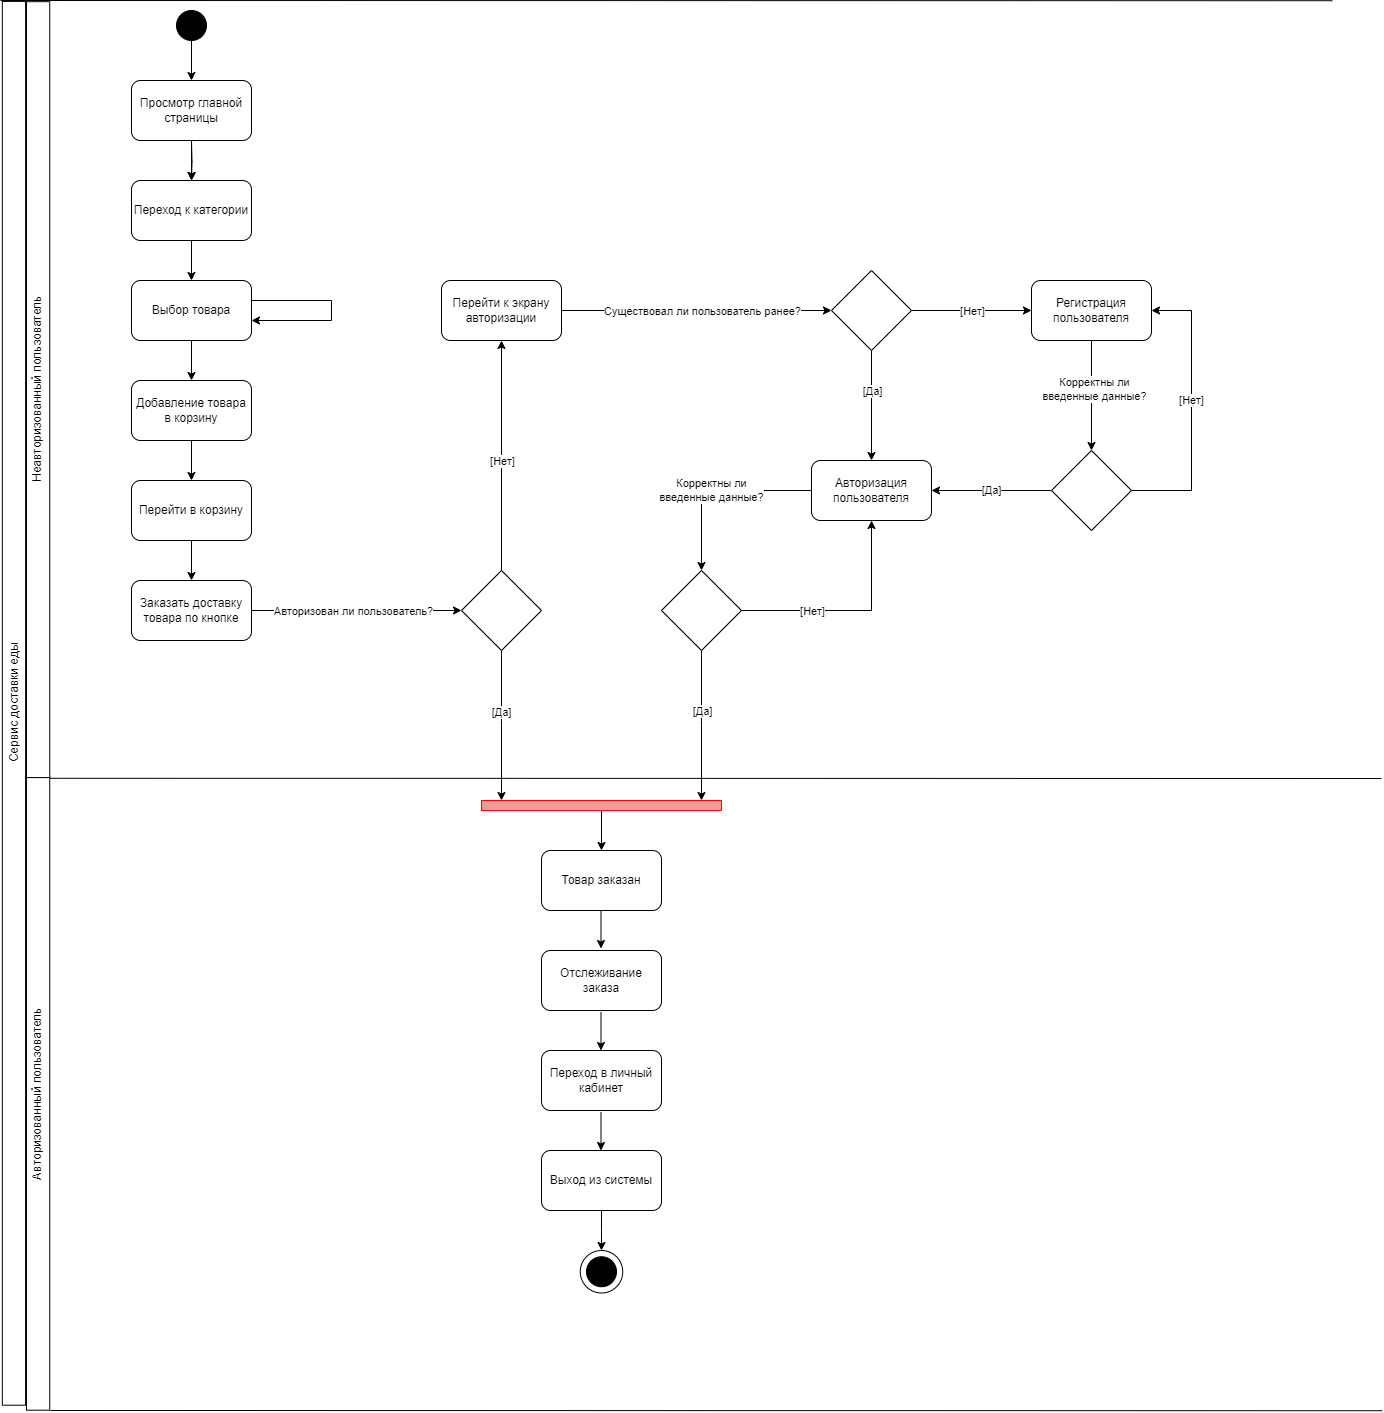

The diagram above was exported from draw.io. Its source (the exported page's mxGraphModel, read from the mxfile embedded in the PNG):
<mxGraphModel dx="1877" dy="541" grid="1" gridSize="10" guides="1" tooltips="1" connect="1" arrows="1" fold="1" page="1" pageScale="1" pageWidth="827" pageHeight="1169" math="0" shadow="0">
  <root>
    <mxCell id="0" />
    <mxCell id="1" parent="0" />
    <mxCell id="6gLOxktrXLri5-o0ce_e-85" value="" style="ellipse;whiteSpace=wrap;html=1;aspect=fixed;" parent="1" vertex="1">
      <mxGeometry x="488.75" y="1390" width="42.5" height="42.5" as="geometry" />
    </mxCell>
    <mxCell id="6gLOxktrXLri5-o0ce_e-8" style="edgeStyle=orthogonalEdgeStyle;rounded=0;orthogonalLoop=1;jettySize=auto;html=1;entryX=0.5;entryY=0;entryDx=0;entryDy=0;" parent="1" source="6gLOxktrXLri5-o0ce_e-1" target="6gLOxktrXLri5-o0ce_e-2" edge="1">
      <mxGeometry relative="1" as="geometry" />
    </mxCell>
    <mxCell id="6gLOxktrXLri5-o0ce_e-1" value="" style="ellipse;whiteSpace=wrap;html=1;aspect=fixed;fillColor=#000000;" parent="1" vertex="1">
      <mxGeometry x="85" y="150" width="30" height="30" as="geometry" />
    </mxCell>
    <mxCell id="6gLOxktrXLri5-o0ce_e-9" style="edgeStyle=orthogonalEdgeStyle;rounded=0;orthogonalLoop=1;jettySize=auto;html=1;" parent="1" source="6gLOxktrXLri5-o0ce_e-2" edge="1">
      <mxGeometry relative="1" as="geometry">
        <mxPoint x="100" y="320" as="targetPoint" />
      </mxGeometry>
    </mxCell>
    <mxCell id="6gLOxktrXLri5-o0ce_e-2" value="Просмотр главной страницы" style="rounded=1;whiteSpace=wrap;html=1;" parent="1" vertex="1">
      <mxGeometry x="40" y="220" width="120" height="60" as="geometry" />
    </mxCell>
    <mxCell id="6gLOxktrXLri5-o0ce_e-10" style="edgeStyle=orthogonalEdgeStyle;rounded=0;orthogonalLoop=1;jettySize=auto;html=1;entryX=0.5;entryY=0;entryDx=0;entryDy=0;" parent="1" target="6gLOxktrXLri5-o0ce_e-4" edge="1">
      <mxGeometry relative="1" as="geometry">
        <mxPoint x="100" y="280" as="sourcePoint" />
      </mxGeometry>
    </mxCell>
    <mxCell id="6gLOxktrXLri5-o0ce_e-11" style="edgeStyle=orthogonalEdgeStyle;rounded=0;orthogonalLoop=1;jettySize=auto;html=1;" parent="1" source="6gLOxktrXLri5-o0ce_e-4" target="6gLOxktrXLri5-o0ce_e-5" edge="1">
      <mxGeometry relative="1" as="geometry" />
    </mxCell>
    <mxCell id="6gLOxktrXLri5-o0ce_e-4" value="Переход к категории" style="rounded=1;whiteSpace=wrap;html=1;" parent="1" vertex="1">
      <mxGeometry x="40" y="320" width="120" height="60" as="geometry" />
    </mxCell>
    <mxCell id="6gLOxktrXLri5-o0ce_e-12" style="edgeStyle=orthogonalEdgeStyle;rounded=0;orthogonalLoop=1;jettySize=auto;html=1;" parent="1" source="6gLOxktrXLri5-o0ce_e-5" target="6gLOxktrXLri5-o0ce_e-6" edge="1">
      <mxGeometry relative="1" as="geometry" />
    </mxCell>
    <mxCell id="6gLOxktrXLri5-o0ce_e-5" value="Выбор товара" style="rounded=1;whiteSpace=wrap;html=1;" parent="1" vertex="1">
      <mxGeometry x="40" y="420" width="120" height="60" as="geometry" />
    </mxCell>
    <mxCell id="6gLOxktrXLri5-o0ce_e-21" style="edgeStyle=orthogonalEdgeStyle;rounded=0;orthogonalLoop=1;jettySize=auto;html=1;" parent="1" source="6gLOxktrXLri5-o0ce_e-6" target="6gLOxktrXLri5-o0ce_e-20" edge="1">
      <mxGeometry relative="1" as="geometry" />
    </mxCell>
    <mxCell id="6gLOxktrXLri5-o0ce_e-6" value="Добавление товара в корзину" style="rounded=1;whiteSpace=wrap;html=1;" parent="1" vertex="1">
      <mxGeometry x="40" y="520" width="120" height="60" as="geometry" />
    </mxCell>
    <mxCell id="6gLOxktrXLri5-o0ce_e-15" style="edgeStyle=orthogonalEdgeStyle;rounded=0;orthogonalLoop=1;jettySize=auto;html=1;" parent="1" source="6gLOxktrXLri5-o0ce_e-5" target="6gLOxktrXLri5-o0ce_e-5" edge="1">
      <mxGeometry relative="1" as="geometry">
        <Array as="points">
          <mxPoint x="240" y="450" />
        </Array>
      </mxGeometry>
    </mxCell>
    <mxCell id="6gLOxktrXLri5-o0ce_e-23" style="edgeStyle=orthogonalEdgeStyle;rounded=0;orthogonalLoop=1;jettySize=auto;html=1;entryX=0.5;entryY=0;entryDx=0;entryDy=0;" parent="1" source="6gLOxktrXLri5-o0ce_e-20" target="6gLOxktrXLri5-o0ce_e-22" edge="1">
      <mxGeometry relative="1" as="geometry" />
    </mxCell>
    <mxCell id="6gLOxktrXLri5-o0ce_e-20" value="Перейти в корзину" style="rounded=1;whiteSpace=wrap;html=1;" parent="1" vertex="1">
      <mxGeometry x="40" y="620" width="120" height="60" as="geometry" />
    </mxCell>
    <mxCell id="6gLOxktrXLri5-o0ce_e-25" style="edgeStyle=orthogonalEdgeStyle;rounded=0;orthogonalLoop=1;jettySize=auto;html=1;" parent="1" source="6gLOxktrXLri5-o0ce_e-22" target="6gLOxktrXLri5-o0ce_e-24" edge="1">
      <mxGeometry relative="1" as="geometry" />
    </mxCell>
    <mxCell id="6gLOxktrXLri5-o0ce_e-26" value="Авторизован ли пользователь?" style="edgeLabel;html=1;align=center;verticalAlign=middle;resizable=0;points=[];" parent="6gLOxktrXLri5-o0ce_e-25" vertex="1" connectable="0">
      <mxGeometry x="-0.1474" y="4" relative="1" as="geometry">
        <mxPoint x="11" y="4" as="offset" />
      </mxGeometry>
    </mxCell>
    <mxCell id="6gLOxktrXLri5-o0ce_e-22" value="Заказать доставку товара по кнопке" style="rounded=1;whiteSpace=wrap;html=1;" parent="1" vertex="1">
      <mxGeometry x="40" y="720" width="120" height="60" as="geometry" />
    </mxCell>
    <mxCell id="6gLOxktrXLri5-o0ce_e-28" style="edgeStyle=orthogonalEdgeStyle;rounded=0;orthogonalLoop=1;jettySize=auto;html=1;entryX=0.5;entryY=1;entryDx=0;entryDy=0;" parent="1" source="6gLOxktrXLri5-o0ce_e-24" target="6gLOxktrXLri5-o0ce_e-27" edge="1">
      <mxGeometry relative="1" as="geometry" />
    </mxCell>
    <mxCell id="6gLOxktrXLri5-o0ce_e-54" value="[Нет]" style="edgeLabel;html=1;align=center;verticalAlign=middle;resizable=0;points=[];" parent="6gLOxktrXLri5-o0ce_e-28" vertex="1" connectable="0">
      <mxGeometry x="-0.1739" y="3" relative="1" as="geometry">
        <mxPoint x="3" y="-15" as="offset" />
      </mxGeometry>
    </mxCell>
    <mxCell id="6gLOxktrXLri5-o0ce_e-56" style="edgeStyle=orthogonalEdgeStyle;rounded=0;orthogonalLoop=1;jettySize=auto;html=1;" parent="1" source="6gLOxktrXLri5-o0ce_e-24" edge="1">
      <mxGeometry relative="1" as="geometry">
        <mxPoint x="410" y="940" as="targetPoint" />
      </mxGeometry>
    </mxCell>
    <mxCell id="6gLOxktrXLri5-o0ce_e-63" value="[Да]" style="edgeLabel;html=1;align=center;verticalAlign=middle;resizable=0;points=[];" parent="6gLOxktrXLri5-o0ce_e-56" vertex="1" connectable="0">
      <mxGeometry x="-0.1947" y="-1" relative="1" as="geometry">
        <mxPoint as="offset" />
      </mxGeometry>
    </mxCell>
    <mxCell id="6gLOxktrXLri5-o0ce_e-24" value="" style="rhombus;whiteSpace=wrap;html=1;" parent="1" vertex="1">
      <mxGeometry x="370" y="710" width="80" height="80" as="geometry" />
    </mxCell>
    <mxCell id="6gLOxktrXLri5-o0ce_e-31" style="edgeStyle=orthogonalEdgeStyle;rounded=0;orthogonalLoop=1;jettySize=auto;html=1;" parent="1" source="6gLOxktrXLri5-o0ce_e-27" target="6gLOxktrXLri5-o0ce_e-30" edge="1">
      <mxGeometry relative="1" as="geometry" />
    </mxCell>
    <mxCell id="6gLOxktrXLri5-o0ce_e-32" value="Существовал ли пользователь ранее?" style="edgeLabel;html=1;align=center;verticalAlign=middle;resizable=0;points=[];" parent="6gLOxktrXLri5-o0ce_e-31" vertex="1" connectable="0">
      <mxGeometry x="-0.26" y="-3" relative="1" as="geometry">
        <mxPoint x="40" y="-3" as="offset" />
      </mxGeometry>
    </mxCell>
    <mxCell id="6gLOxktrXLri5-o0ce_e-27" value="Перейти к экрану авторизации" style="rounded=1;whiteSpace=wrap;html=1;" parent="1" vertex="1">
      <mxGeometry x="350" y="420" width="120" height="60" as="geometry" />
    </mxCell>
    <mxCell id="6gLOxktrXLri5-o0ce_e-37" style="edgeStyle=orthogonalEdgeStyle;rounded=0;orthogonalLoop=1;jettySize=auto;html=1;" parent="1" source="6gLOxktrXLri5-o0ce_e-30" target="6gLOxktrXLri5-o0ce_e-33" edge="1">
      <mxGeometry relative="1" as="geometry" />
    </mxCell>
    <mxCell id="6gLOxktrXLri5-o0ce_e-42" value="[Нет]" style="edgeLabel;html=1;align=center;verticalAlign=middle;resizable=0;points=[];" parent="6gLOxktrXLri5-o0ce_e-37" vertex="1" connectable="0">
      <mxGeometry x="0.0867" y="-2" relative="1" as="geometry">
        <mxPoint x="-5" y="-2" as="offset" />
      </mxGeometry>
    </mxCell>
    <mxCell id="6gLOxktrXLri5-o0ce_e-38" style="edgeStyle=orthogonalEdgeStyle;rounded=0;orthogonalLoop=1;jettySize=auto;html=1;entryX=0.5;entryY=0;entryDx=0;entryDy=0;" parent="1" source="6gLOxktrXLri5-o0ce_e-30" target="6gLOxktrXLri5-o0ce_e-34" edge="1">
      <mxGeometry relative="1" as="geometry" />
    </mxCell>
    <mxCell id="6gLOxktrXLri5-o0ce_e-44" value="[Да]" style="edgeLabel;html=1;align=center;verticalAlign=middle;resizable=0;points=[];" parent="6gLOxktrXLri5-o0ce_e-38" vertex="1" connectable="0">
      <mxGeometry x="-0.3127" y="-2" relative="1" as="geometry">
        <mxPoint x="2" y="2" as="offset" />
      </mxGeometry>
    </mxCell>
    <mxCell id="6gLOxktrXLri5-o0ce_e-30" value="" style="rhombus;whiteSpace=wrap;html=1;" parent="1" vertex="1">
      <mxGeometry x="740" y="410" width="80" height="80" as="geometry" />
    </mxCell>
    <mxCell id="6gLOxktrXLri5-o0ce_e-36" style="edgeStyle=orthogonalEdgeStyle;rounded=0;orthogonalLoop=1;jettySize=auto;html=1;entryX=0.5;entryY=0;entryDx=0;entryDy=0;" parent="1" source="6gLOxktrXLri5-o0ce_e-33" target="6gLOxktrXLri5-o0ce_e-35" edge="1">
      <mxGeometry relative="1" as="geometry" />
    </mxCell>
    <mxCell id="6gLOxktrXLri5-o0ce_e-41" value="Корректны ли &lt;br&gt;введенные данные?" style="edgeLabel;html=1;align=center;verticalAlign=middle;resizable=0;points=[];" parent="6gLOxktrXLri5-o0ce_e-36" vertex="1" connectable="0">
      <mxGeometry x="-0.1236" y="2" relative="1" as="geometry">
        <mxPoint as="offset" />
      </mxGeometry>
    </mxCell>
    <mxCell id="6gLOxktrXLri5-o0ce_e-33" value="Регистрация пользователя" style="rounded=1;whiteSpace=wrap;html=1;" parent="1" vertex="1">
      <mxGeometry x="940" y="420" width="120" height="60" as="geometry" />
    </mxCell>
    <mxCell id="6gLOxktrXLri5-o0ce_e-46" value="&lt;span style=&quot;color: rgb(0, 0, 0); font-family: Helvetica; font-size: 11px; font-style: normal; font-variant-ligatures: normal; font-variant-caps: normal; font-weight: 400; letter-spacing: normal; orphans: 2; text-align: center; text-indent: 0px; text-transform: none; widows: 2; word-spacing: 0px; -webkit-text-stroke-width: 0px; background-color: rgb(255, 255, 255); text-decoration-thickness: initial; text-decoration-style: initial; text-decoration-color: initial; float: none; display: inline !important;&quot;&gt;Корректны ли&lt;/span&gt;&lt;br style=&quot;border-color: var(--border-color); color: rgb(0, 0, 0); font-family: Helvetica; font-size: 11px; font-style: normal; font-variant-ligatures: normal; font-variant-caps: normal; font-weight: 400; letter-spacing: normal; orphans: 2; text-align: center; text-indent: 0px; text-transform: none; widows: 2; word-spacing: 0px; -webkit-text-stroke-width: 0px; text-decoration-thickness: initial; text-decoration-style: initial; text-decoration-color: initial;&quot;&gt;&lt;span style=&quot;color: rgb(0, 0, 0); font-family: Helvetica; font-size: 11px; font-style: normal; font-variant-ligatures: normal; font-variant-caps: normal; font-weight: 400; letter-spacing: normal; orphans: 2; text-align: center; text-indent: 0px; text-transform: none; widows: 2; word-spacing: 0px; -webkit-text-stroke-width: 0px; background-color: rgb(255, 255, 255); text-decoration-thickness: initial; text-decoration-style: initial; text-decoration-color: initial; float: none; display: inline !important;&quot;&gt;введенные данные?&lt;/span&gt;" style="edgeStyle=orthogonalEdgeStyle;rounded=0;orthogonalLoop=1;jettySize=auto;html=1;entryX=0.5;entryY=0;entryDx=0;entryDy=0;" parent="1" source="6gLOxktrXLri5-o0ce_e-34" target="6gLOxktrXLri5-o0ce_e-45" edge="1">
      <mxGeometry x="0.0526" relative="1" as="geometry">
        <mxPoint as="offset" />
      </mxGeometry>
    </mxCell>
    <mxCell id="6gLOxktrXLri5-o0ce_e-34" value="Авторизация пользователя" style="rounded=1;whiteSpace=wrap;html=1;" parent="1" vertex="1">
      <mxGeometry x="720" y="600" width="120" height="60" as="geometry" />
    </mxCell>
    <mxCell id="6gLOxktrXLri5-o0ce_e-39" value="&lt;span style=&quot;color: rgb(0, 0, 0); font-family: Helvetica; font-size: 11px; font-style: normal; font-variant-ligatures: normal; font-variant-caps: normal; font-weight: 400; letter-spacing: normal; orphans: 2; text-align: center; text-indent: 0px; text-transform: none; widows: 2; word-spacing: 0px; -webkit-text-stroke-width: 0px; background-color: rgb(255, 255, 255); text-decoration-thickness: initial; text-decoration-style: initial; text-decoration-color: initial; float: none; display: inline !important;&quot;&gt;[Да]&lt;/span&gt;" style="edgeStyle=orthogonalEdgeStyle;rounded=0;orthogonalLoop=1;jettySize=auto;html=1;entryX=1;entryY=0.5;entryDx=0;entryDy=0;" parent="1" source="6gLOxktrXLri5-o0ce_e-35" target="6gLOxktrXLri5-o0ce_e-34" edge="1">
      <mxGeometry relative="1" as="geometry">
        <Array as="points">
          <mxPoint x="910" y="630" />
          <mxPoint x="910" y="630" />
        </Array>
        <mxPoint as="offset" />
      </mxGeometry>
    </mxCell>
    <mxCell id="6gLOxktrXLri5-o0ce_e-40" value="&lt;span style=&quot;color: rgb(0, 0, 0); font-family: Helvetica; font-size: 11px; font-style: normal; font-variant-ligatures: normal; font-variant-caps: normal; font-weight: 400; letter-spacing: normal; orphans: 2; text-align: center; text-indent: 0px; text-transform: none; widows: 2; word-spacing: 0px; -webkit-text-stroke-width: 0px; background-color: rgb(255, 255, 255); text-decoration-thickness: initial; text-decoration-style: initial; text-decoration-color: initial; float: none; display: inline !important;&quot;&gt;[Нет]&lt;/span&gt;" style="edgeStyle=orthogonalEdgeStyle;rounded=0;orthogonalLoop=1;jettySize=auto;html=1;entryX=1;entryY=0.5;entryDx=0;entryDy=0;" parent="1" source="6gLOxktrXLri5-o0ce_e-35" target="6gLOxktrXLri5-o0ce_e-33" edge="1">
      <mxGeometry x="0.0714" relative="1" as="geometry">
        <Array as="points">
          <mxPoint x="1100" y="630" />
          <mxPoint x="1100" y="450" />
        </Array>
        <mxPoint as="offset" />
      </mxGeometry>
    </mxCell>
    <mxCell id="6gLOxktrXLri5-o0ce_e-35" value="" style="rhombus;whiteSpace=wrap;html=1;" parent="1" vertex="1">
      <mxGeometry x="960" y="590" width="80" height="80" as="geometry" />
    </mxCell>
    <mxCell id="6gLOxktrXLri5-o0ce_e-47" style="edgeStyle=orthogonalEdgeStyle;rounded=0;orthogonalLoop=1;jettySize=auto;html=1;entryX=0.5;entryY=1;entryDx=0;entryDy=0;" parent="1" source="6gLOxktrXLri5-o0ce_e-45" target="6gLOxktrXLri5-o0ce_e-34" edge="1">
      <mxGeometry relative="1" as="geometry" />
    </mxCell>
    <mxCell id="6gLOxktrXLri5-o0ce_e-53" value="[Нет]" style="edgeLabel;html=1;align=center;verticalAlign=middle;resizable=0;points=[];" parent="6gLOxktrXLri5-o0ce_e-47" vertex="1" connectable="0">
      <mxGeometry x="0.0745" y="-3" relative="1" as="geometry">
        <mxPoint x="-48" y="-3" as="offset" />
      </mxGeometry>
    </mxCell>
    <mxCell id="6gLOxktrXLri5-o0ce_e-57" style="edgeStyle=orthogonalEdgeStyle;rounded=0;orthogonalLoop=1;jettySize=auto;html=1;" parent="1" source="6gLOxktrXLri5-o0ce_e-45" edge="1">
      <mxGeometry relative="1" as="geometry">
        <mxPoint x="610" y="940" as="targetPoint" />
      </mxGeometry>
    </mxCell>
    <mxCell id="6gLOxktrXLri5-o0ce_e-64" value="[Да]" style="edgeLabel;html=1;align=center;verticalAlign=middle;resizable=0;points=[];" parent="6gLOxktrXLri5-o0ce_e-57" vertex="1" connectable="0">
      <mxGeometry x="-0.2611" y="1" relative="1" as="geometry">
        <mxPoint x="-1" y="4" as="offset" />
      </mxGeometry>
    </mxCell>
    <mxCell id="6gLOxktrXLri5-o0ce_e-45" value="" style="rhombus;whiteSpace=wrap;html=1;" parent="1" vertex="1">
      <mxGeometry x="570" y="710" width="80" height="80" as="geometry" />
    </mxCell>
    <mxCell id="6gLOxktrXLri5-o0ce_e-60" style="edgeStyle=orthogonalEdgeStyle;rounded=0;orthogonalLoop=1;jettySize=auto;html=1;exitX=0.5;exitY=1;exitDx=0;exitDy=0;entryX=0.5;entryY=0;entryDx=0;entryDy=0;" parent="1" source="6gLOxktrXLri5-o0ce_e-55" target="6gLOxktrXLri5-o0ce_e-59" edge="1">
      <mxGeometry relative="1" as="geometry" />
    </mxCell>
    <mxCell id="6gLOxktrXLri5-o0ce_e-55" value="" style="rounded=0;whiteSpace=wrap;html=1;fillColor=#F19C99;strokeColor=#FF0000;" parent="1" vertex="1">
      <mxGeometry x="390" y="940" width="240" height="10" as="geometry" />
    </mxCell>
    <mxCell id="6gLOxktrXLri5-o0ce_e-59" value="Товар заказан" style="rounded=1;whiteSpace=wrap;html=1;" parent="1" vertex="1">
      <mxGeometry x="450" y="990" width="120" height="60" as="geometry" />
    </mxCell>
    <mxCell id="6gLOxktrXLri5-o0ce_e-65" value="Отслеживание заказа" style="rounded=1;whiteSpace=wrap;html=1;" parent="1" vertex="1">
      <mxGeometry x="450" y="1090" width="120" height="60" as="geometry" />
    </mxCell>
    <mxCell id="6gLOxktrXLri5-o0ce_e-73" style="edgeStyle=orthogonalEdgeStyle;rounded=0;orthogonalLoop=1;jettySize=auto;html=1;entryX=0.458;entryY=-0.22;entryDx=0;entryDy=0;entryPerimeter=0;" parent="1" edge="1">
      <mxGeometry relative="1" as="geometry">
        <mxPoint x="509.5" y="1050" as="sourcePoint" />
        <mxPoint x="509.5" y="1088" as="targetPoint" />
      </mxGeometry>
    </mxCell>
    <mxCell id="6gLOxktrXLri5-o0ce_e-79" value="Переход в личный кабинет" style="rounded=1;whiteSpace=wrap;html=1;" parent="1" vertex="1">
      <mxGeometry x="450" y="1190" width="120" height="60" as="geometry" />
    </mxCell>
    <mxCell id="6gLOxktrXLri5-o0ce_e-87" style="edgeStyle=orthogonalEdgeStyle;rounded=0;orthogonalLoop=1;jettySize=auto;html=1;" parent="1" source="6gLOxktrXLri5-o0ce_e-80" edge="1">
      <mxGeometry relative="1" as="geometry">
        <mxPoint x="510" y="1390" as="targetPoint" />
      </mxGeometry>
    </mxCell>
    <mxCell id="6gLOxktrXLri5-o0ce_e-80" value="Выход из системы" style="rounded=1;whiteSpace=wrap;html=1;" parent="1" vertex="1">
      <mxGeometry x="450" y="1290" width="120" height="60" as="geometry" />
    </mxCell>
    <mxCell id="6gLOxktrXLri5-o0ce_e-81" style="edgeStyle=orthogonalEdgeStyle;rounded=0;orthogonalLoop=1;jettySize=auto;html=1;entryX=0.458;entryY=-0.22;entryDx=0;entryDy=0;entryPerimeter=0;" parent="1" edge="1">
      <mxGeometry relative="1" as="geometry">
        <mxPoint x="509.5" y="1152" as="sourcePoint" />
        <mxPoint x="509.5" y="1190" as="targetPoint" />
      </mxGeometry>
    </mxCell>
    <mxCell id="6gLOxktrXLri5-o0ce_e-82" style="edgeStyle=orthogonalEdgeStyle;rounded=0;orthogonalLoop=1;jettySize=auto;html=1;entryX=0.458;entryY=-0.22;entryDx=0;entryDy=0;entryPerimeter=0;" parent="1" edge="1">
      <mxGeometry relative="1" as="geometry">
        <mxPoint x="509.5" y="1252" as="sourcePoint" />
        <mxPoint x="509.5" y="1290" as="targetPoint" />
      </mxGeometry>
    </mxCell>
    <mxCell id="6gLOxktrXLri5-o0ce_e-84" value="" style="ellipse;whiteSpace=wrap;html=1;aspect=fixed;fillColor=#000000;" parent="1" vertex="1">
      <mxGeometry x="495" y="1396.25" width="30" height="30" as="geometry" />
    </mxCell>
    <mxCell id="6gLOxktrXLri5-o0ce_e-96" style="rounded=0;orthogonalLoop=1;jettySize=auto;html=1;exitX=1;exitY=1;exitDx=0;exitDy=0;endArrow=none;endFill=0;" parent="1" edge="1">
      <mxGeometry relative="1" as="geometry">
        <mxPoint x="1290" y="918" as="targetPoint" />
        <mxPoint x="-41.774999999999636" y="917.7750000000051" as="sourcePoint" />
      </mxGeometry>
    </mxCell>
    <mxCell id="6gLOxktrXLri5-o0ce_e-88" value="Авторизованный пользователь" style="rounded=0;whiteSpace=wrap;html=1;rotation=-90;" parent="1" vertex="1">
      <mxGeometry x="-369.86" y="1221.62" width="632.93" height="23.24" as="geometry" />
    </mxCell>
    <mxCell id="6gLOxktrXLri5-o0ce_e-92" value="Неавторизованный пользователь" style="rounded=0;whiteSpace=wrap;html=1;rotation=-90;" parent="1" vertex="1">
      <mxGeometry x="-441.34" y="517.51" width="775.91" height="23.24" as="geometry" />
    </mxCell>
    <mxCell id="6gLOxktrXLri5-o0ce_e-94" value="Сервис доставки еды" style="rounded=0;whiteSpace=wrap;html=1;rotation=-90;" parent="1" vertex="1">
      <mxGeometry x="-779.42" y="831.2" width="1403.79" height="23.24" as="geometry" />
    </mxCell>
    <mxCell id="6gLOxktrXLri5-o0ce_e-97" style="rounded=0;orthogonalLoop=1;jettySize=auto;html=1;exitX=1;exitY=1;exitDx=0;exitDy=0;endArrow=none;endFill=0;" parent="1" edge="1">
      <mxGeometry relative="1" as="geometry">
        <mxPoint x="1290.77" y="1550.22" as="targetPoint" />
        <mxPoint x="-41.00499999999964" y="1549.9950000000051" as="sourcePoint" />
      </mxGeometry>
    </mxCell>
    <mxCell id="6gLOxktrXLri5-o0ce_e-98" style="rounded=0;orthogonalLoop=1;jettySize=auto;html=1;exitX=1;exitY=1;exitDx=0;exitDy=0;endArrow=none;endFill=0;" parent="1" edge="1">
      <mxGeometry relative="1" as="geometry">
        <mxPoint x="1240.77" y="140.21999999999997" as="targetPoint" />
        <mxPoint x="-91.00499999999964" y="139.99500000000506" as="sourcePoint" />
      </mxGeometry>
    </mxCell>
  </root>
</mxGraphModel>